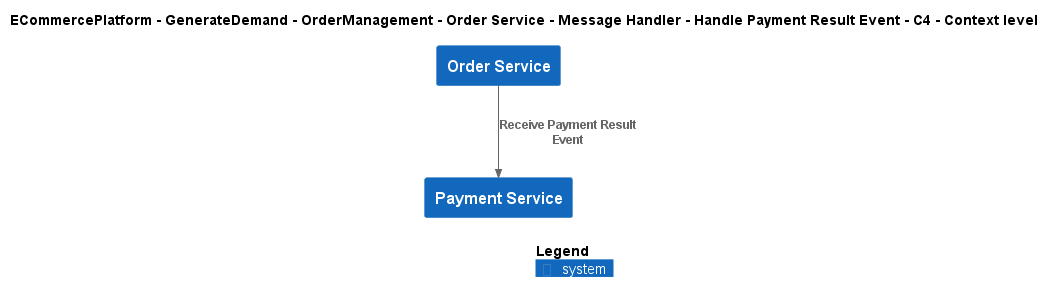

The diagram above was rendered by PlantUML. Its source (embedded in the PNG):
@startuml
!include ..\..\..\..\..\..\..\..\..\.c4s\C4_Context.puml

AddElementTag("c4interflow:lifecycle:new", $bgColor=green, $fontColor=#ffffff, $borderColor=green, $shadowing="False")
AddElementTag("c4interflow:lifecycle:changed", $bgColor=orange, $fontColor=#ffffff, $borderColor=orange, $shadowing="False")
AddElementTag("c4interflow:lifecycle:removed", $bgColor=red, $fontColor=#ffffff, $borderColor=red, $shadowing="False")

AddRelTag("c4interflow:lifecycle:new", $textColor=green, $lineColor=green)
AddRelTag("c4interflow:lifecycle:changed", $textColor=orange, $lineColor=orange)
AddRelTag("c4interflow:lifecycle:removed", $textColor=red, $lineColor=red)

SHOW_PERSON_PORTRAIT()
LAYOUT_TOP_DOWN()

skinparam linetype polyline

title ECommercePlatform - GenerateDemand - OrderManagement - Order Service - Message Handler - Handle Payment Result Event - C4 - Context level

System(ECommercePlatform.GenerateDemand.OrderManagement.SoftwareSystems.OrderService, "Order Service", "")
System(ECommercePlatform.Deliver.Payments.SoftwareSystems.PaymentService, "Payment Service", "")

Rel(ECommercePlatform.GenerateDemand.OrderManagement.SoftwareSystems.OrderService, ECommercePlatform.Deliver.Payments.SoftwareSystems.PaymentService, "Receive Payment Result Event")


SHOW_LEGEND()
@enduml